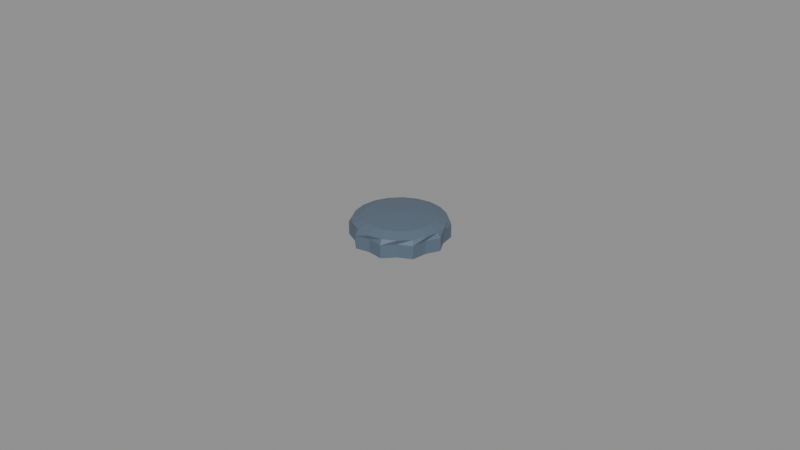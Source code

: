 # Source: bottle_cap.blend  (saved by Blender 4.0.36; exported with 4.5.12 LTS)
import bpy
from mathutils import Matrix  # noqa: F401  (used for matrix-valued properties, if any)

bpy.ops.wm.read_factory_settings(use_empty=True)
scene = bpy.context.scene
scene.name = 'Scene'

# ---- materials (node trees are filled in below, after node groups)
mat_prop_bottle_cap_cap = bpy.data.materials.new('Prop_bottle_cap_cap')
mat_prop_bottle_cap_cap.use_transparent_shadow = False
mat_prop_bottle_cap_cap.diffuse_color = (0.1, 0.14, 0.19, 1.0)

# ---- material node trees
mat_prop_bottle_cap_cap.use_nodes = True; mat_prop_bottle_cap_cap.node_tree.nodes.clear()
_N = mat_prop_bottle_cap_cap.node_tree.nodes; _L = mat_prop_bottle_cap_cap.node_tree.links
n0 = _N.new('ShaderNodeBsdfPrincipled'); n0.name = 'Principled BSDF'; n0.location = (10, 300)
n0.inputs[0].default_value = (0.1, 0.14, 0.19, 1.0)
n0.inputs[2].default_value = 0.45
n0.inputs[3].default_value = 1.45
n1 = _N.new('ShaderNodeOutputMaterial'); n1.name = 'Material Output'; n1.location = (300, 300)
_L.new(n0.outputs[0], n1.inputs[0])
n1.is_active_output = True

# ---- meshes
me_bottle_cap_mesh = bpy.data.meshes.new('bottle_cap_Mesh')
me_bottle_cap_mesh.from_pydata([(0.0117, 0.0, -0.00435), (0.01113, 0.003615, -0.00435), (0.009465, 0.006877, -0.00435), (0.006877, 0.009465, -0.00435), (0.003615, 0.01113, -0.00435), (7.164e-19, 0.0117, -0.00435), (-0.003615, 0.01113, -0.00435), (-0.006877, 0.009465, -0.00435), (-0.009465, 0.006877, -0.00435), (-0.01113, 0.003615, -0.00435), (-0.0117, 1.433e-18, -0.00435), (-0.01113, -0.003615, -0.00435), (-0.009465, -0.006877, -0.00435), (-0.006877, -0.009465, -0.00435), (-0.003615, -0.01113, -0.00435), (-2.149e-18, -0.0117, -0.00435), (0.003615, -0.01113, -0.00435), (0.006877, -0.009465, -0.00435), (0.009465, -0.006877, -0.00435), (0.01113, -0.003615, -0.00435), (0.015, 0.0, -0.00345), (0.01284, 0.004172, -0.00345), (0.01214, 0.008817, -0.00345), (0.007935, 0.01092, -0.00345), (0.004635, 0.01427, -0.00345), (8.266e-19, 0.0135, -0.00345), (-0.004635, 0.01427, -0.00345), (-0.007935, 0.01092, -0.00345), (-0.01214, 0.008817, -0.00345), (-0.01284, 0.004172, -0.00345), (-0.015, 1.837e-18, -0.00345), (-0.01284, -0.004172, -0.00345), (-0.01214, -0.008817, -0.00345), (-0.007935, -0.01092, -0.00345), (-0.004635, -0.01427, -0.00345), (-2.48e-18, -0.0135, -0.00345), (0.004635, -0.01427, -0.00345), (0.007935, -0.01092, -0.00345), (0.01214, -0.008817, -0.00345), (0.01284, -0.004172, -0.00345), (0.015, 0.0, 0.00075), (0.01284, 0.004172, 0.00075), (0.01214, 0.008817, 0.00075), (0.007935, 0.01092, 0.00075), (0.004635, 0.01427, 0.00075), (8.266e-19, 0.0135, 0.00075), (-0.004635, 0.01427, 0.00075), (-0.007935, 0.01092, 0.00075), (-0.01214, 0.008817, 0.00075), (-0.01284, 0.004172, 0.00075), (-0.015, 1.837e-18, 0.00075), (-0.01284, -0.004172, 0.00075), (-0.01214, -0.008817, 0.00075), (-0.007935, -0.01092, 0.00075), (-0.004635, -0.01427, 0.00075), (-2.48e-18, -0.0135, 0.00075), (0.004635, -0.01427, 0.00075), (0.007935, -0.01092, 0.00075), (0.01214, -0.008817, 0.00075), (0.01284, -0.004172, 0.00075), (0.0141, 0.0, 0.00225), (0.01341, 0.004357, 0.00225), (0.01141, 0.008288, 0.00225), (0.008288, 0.01141, 0.00225), (0.004357, 0.01341, 0.00225), (8.634e-19, 0.0141, 0.00225), (-0.004357, 0.01341, 0.00225), (-0.008288, 0.01141, 0.00225), (-0.01141, 0.008288, 0.00225), (-0.01341, 0.004357, 0.00225), (-0.0141, 1.727e-18, 0.00225), (-0.01341, -0.004357, 0.00225), (-0.01141, -0.008288, 0.00225), (-0.008288, -0.01141, 0.00225), (-0.004357, -0.01341, 0.00225), (-2.59e-18, -0.0141, 0.00225), (0.004357, -0.01341, 0.00225), (0.008288, -0.01141, 0.00225), (0.01141, -0.008288, 0.00225), (0.01341, -0.004357, 0.00225), (0.0108, 0.0, 0.00345), (0.01027, 0.003337, 0.00345), (0.008737, 0.006348, 0.00345), (0.006348, 0.008737, 0.00345), (0.003337, 0.01027, 0.00345), (6.613e-19, 0.0108, 0.00345), (-0.003337, 0.01027, 0.00345), (-0.006348, 0.008737, 0.00345), (-0.008737, 0.006348, 0.00345), (-0.01027, 0.003337, 0.00345), (-0.0108, 1.323e-18, 0.00345), (-0.01027, -0.003337, 0.00345), (-0.008737, -0.006348, 0.00345), (-0.006348, -0.008737, 0.00345), (-0.003337, -0.01027, 0.00345), (-1.984e-18, -0.0108, 0.00345), (0.003337, -0.01027, 0.00345), (0.006348, -0.008737, 0.00345), (0.008737, -0.006348, 0.00345), (0.01027, -0.003337, 0.00345), (0.0, 0.0, 0.00435), (0.0, 0.0, -0.00435)], [], [(0, 21, 20), (1, 22, 21), (2, 23, 22), (3, 24, 23), (4, 25, 24), (5, 26, 25), (6, 27, 26), (7, 28, 27), (8, 29, 28), (9, 30, 29), (10, 31, 30), (11, 32, 31), (12, 33, 32), (13, 34, 33), (14, 35, 34), (15, 36, 35), (16, 37, 36), (17, 38, 37), (18, 39, 38), (19, 20, 39), (20, 41, 40), (21, 42, 41), (22, 43, 42), (23, 44, 43), (24, 45, 44), (25, 46, 45), (26, 47, 46), (27, 48, 47), (28, 49, 48), (29, 50, 49), (30, 51, 50), (31, 52, 51), (32, 53, 52), (33, 54, 53), (34, 55, 54), (35, 56, 55), (36, 57, 56), (37, 58, 57), (38, 59, 58), (39, 40, 59), (40, 61, 60), (41, 62, 61), (42, 63, 62), (43, 64, 63), (44, 65, 64), (45, 66, 65), (46, 67, 66), (47, 68, 67), (48, 69, 68), (49, 70, 69), (50, 71, 70), (51, 72, 71), (52, 73, 72), (53, 74, 73), (54, 75, 74), (55, 76, 75), (56, 77, 76), (57, 78, 77), (58, 79, 78), (59, 60, 79), (60, 81, 80), (61, 82, 81), (62, 83, 82), (63, 84, 83), (64, 85, 84), (65, 86, 85), (66, 87, 86), (67, 88, 87), (68, 89, 88), (69, 90, 89), (70, 91, 90), (71, 92, 91), (72, 93, 92), (73, 94, 93), (74, 95, 94), (75, 96, 95), (76, 97, 96), (77, 98, 97), (78, 99, 98), (79, 80, 99), (80, 81, 100), (81, 82, 100), (82, 83, 100), (83, 84, 100), (84, 85, 100), (85, 86, 100), (86, 87, 100), (87, 88, 100), (88, 89, 100), (89, 90, 100), (90, 91, 100), (91, 92, 100), (92, 93, 100), (93, 94, 100), (94, 95, 100), (95, 96, 100), (96, 97, 100), (97, 98, 100), (98, 99, 100), (99, 80, 100), (1, 0, 101), (2, 1, 101), (3, 2, 101), (4, 3, 101), (5, 4, 101), (6, 5, 101), (7, 6, 101), (8, 7, 101), (9, 8, 101), (10, 9, 101), (11, 10, 101), (12, 11, 101), (13, 12, 101), (14, 13, 101), (15, 14, 101), (16, 15, 101), (17, 16, 101), (18, 17, 101), (19, 18, 101), (0, 19, 101), (0, 1, 21), (1, 2, 22), (2, 3, 23), (3, 4, 24), (4, 5, 25), (5, 6, 26), (6, 7, 27), (7, 8, 28), (8, 9, 29), (9, 10, 30), (10, 11, 31), (11, 12, 32), (12, 13, 33), (13, 14, 34), (14, 15, 35), (15, 16, 36), (16, 17, 37), (17, 18, 38), (18, 19, 39), (19, 0, 20), (20, 21, 41), (21, 22, 42), (22, 23, 43), (23, 24, 44), (24, 25, 45), (25, 26, 46), (26, 27, 47), (27, 28, 48), (28, 29, 49), (29, 30, 50), (30, 31, 51), (31, 32, 52), (32, 33, 53), (33, 34, 54), (34, 35, 55), (35, 36, 56), (36, 37, 57), (37, 38, 58), (38, 39, 59), (39, 20, 40), (40, 41, 61), (41, 42, 62), (42, 43, 63), (43, 44, 64), (44, 45, 65), (45, 46, 66), (46, 47, 67), (47, 48, 68), (48, 49, 69), (49, 50, 70), (50, 51, 71), (51, 52, 72), (52, 53, 73), (53, 54, 74), (54, 55, 75), (55, 56, 76), (56, 57, 77), (57, 58, 78), (58, 59, 79), (59, 40, 60), (60, 61, 81), (61, 62, 82), (62, 63, 83), (63, 64, 84), (64, 65, 85), (65, 66, 86), (66, 67, 87), (67, 68, 88), (68, 69, 89), (69, 70, 90), (70, 71, 91), (71, 72, 92), (72, 73, 93), (73, 74, 94), (74, 75, 95), (75, 76, 96), (76, 77, 97), (77, 78, 98), (78, 79, 99), (79, 60, 80)])
me_bottle_cap_mesh.materials.append(mat_prop_bottle_cap_cap)
me_bottle_cap_mesh.update()

# ---- objects
ob_bottle_cap = bpy.data.objects.new('bottle_cap', me_bottle_cap_mesh)

# ---- transforms, parenting, visibility, modifiers, constraints
ob_bottle_cap.location = (0.0, 0.0, 0.0)

# ---- collection membership
scene.collection.objects.link(ob_bottle_cap)

# ---- scene / render settings (as saved in the file)
scene.frame_start = 1; scene.frame_end = 250; scene.frame_set(1)
scene.render.engine = 'BLENDER_EEVEE_NEXT'
scene.cycles.sampling_pattern = 'TABULATED_SOBOL'
bpy.context.view_layer.update()

# ---- added for rendering (the .blend has no active camera and no usable light): camera, sun + grey world if the file has none
cam_auto = bpy.data.cameras.new('AutoCamera')
cam_auto.lens = 50.0
cam_auto.sensor_width = 36.0
cam_auto.clip_end = 1000.0
ob_auto_camera = bpy.data.objects.new('AutoCamera', cam_auto)
scene.collection.objects.link(ob_auto_camera)
ob_auto_camera.location = (0.185045, -0.222054, 0.148036)
ob_auto_camera.rotation_euler = (1.09748, -7.21219e-08, 0.694738)
scene.camera = ob_auto_camera
light_auto_sun = bpy.data.lights.new('AutoSun', 'SUN')
light_auto_sun.energy = 3.0
light_auto_sun.angle = 0.0523599
ob_auto_sun = bpy.data.objects.new('AutoSun', light_auto_sun)
scene.collection.objects.link(ob_auto_sun)
ob_auto_sun.rotation_euler = (0.872665, 0.174533, 0.523599)
if scene.world is None:
    world_auto = bpy.data.worlds.new('AutoWorld')
    world_auto.color = (0.3, 0.3, 0.3)
    scene.world = world_auto
bpy.context.view_layer.update()
